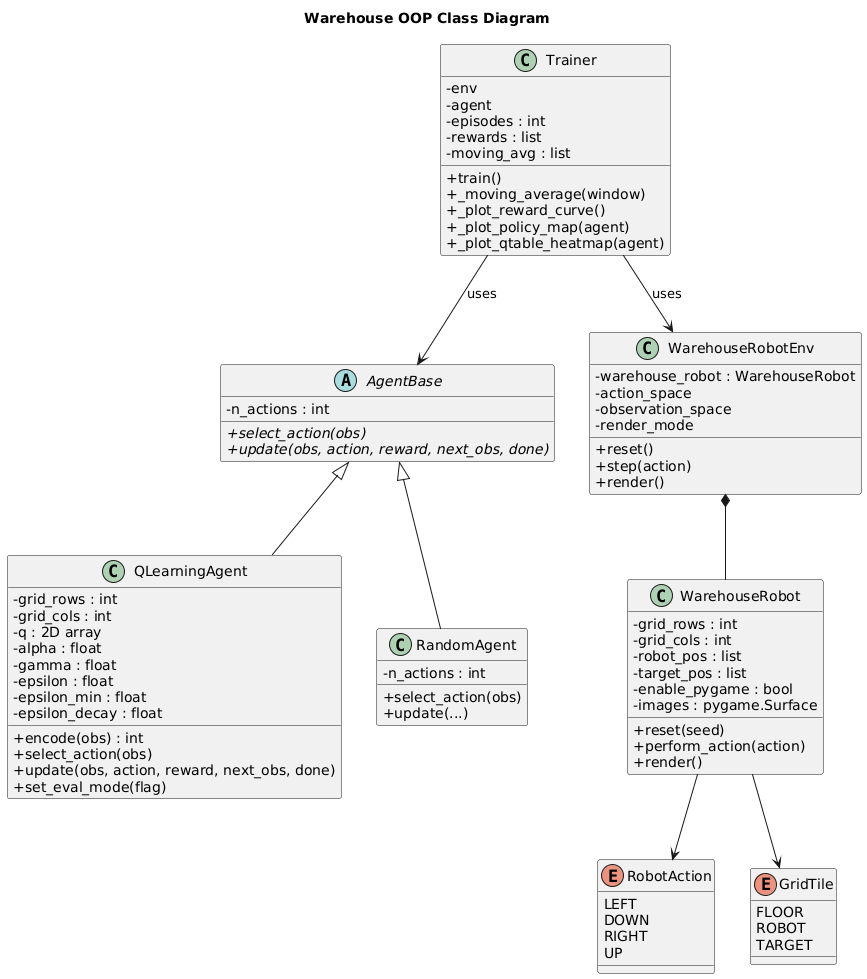

The diagram above was rendered by PlantUML. Its source (embedded in the PNG):
@startuml
skinparam classAttributeIconSize 0

title         Warehouse OOP Class Diagram

' =============================
' Abstract Agent Base
' =============================
abstract class AgentBase {
    - n_actions : int
    {abstract} + select_action(obs)
    {abstract} + update(obs, action, reward, next_obs, done)
}

' =============================
' Q-Learning Agent
' =============================
class QLearningAgent {
    - grid_rows : int
    - grid_cols : int
    - q : 2D array
    - alpha : float
    - gamma : float
    - epsilon : float
    - epsilon_min : float
    - epsilon_decay : float
    + encode(obs) : int
    + select_action(obs)
    + update(obs, action, reward, next_obs, done)
    + set_eval_mode(flag)
}

AgentBase <|-- QLearningAgent

' =============================
' Random Agent
' =============================
class RandomAgent {
    - n_actions : int
    + select_action(obs)
    + update(...)
}

AgentBase <|-- RandomAgent


' =============================
' Trainer
' =============================
class Trainer {
    - env
    - agent
    - episodes : int
    - rewards : list
    - moving_avg : list
    + train()
    + _moving_average(window)
    + _plot_reward_curve()
    + _plot_policy_map(agent)
    + _plot_qtable_heatmap(agent)
}

Trainer --> AgentBase : uses
Trainer --> WarehouseRobotEnv : uses


' =============================
' Environment Wrapper
' =============================
class WarehouseRobotEnv {
    - warehouse_robot : WarehouseRobot
    - action_space
    - observation_space
    - render_mode
    + reset()
    + step(action)
    + render()
}

WarehouseRobotEnv *-- WarehouseRobot


' =============================
' WarehouseRobot
' =============================
class WarehouseRobot {
    - grid_rows : int
    - grid_cols : int
    - robot_pos : list
    - target_pos : list
    - enable_pygame : bool
    - images : pygame.Surface
    + reset(seed)
    + perform_action(action)
    + render()
}

WarehouseRobot --> RobotAction
WarehouseRobot --> GridTile


' =============================
' Enums
' =============================
enum RobotAction {
    LEFT
    DOWN
    RIGHT
    UP
}

enum GridTile {
    FLOOR
    ROBOT
    TARGET
}
@enduml